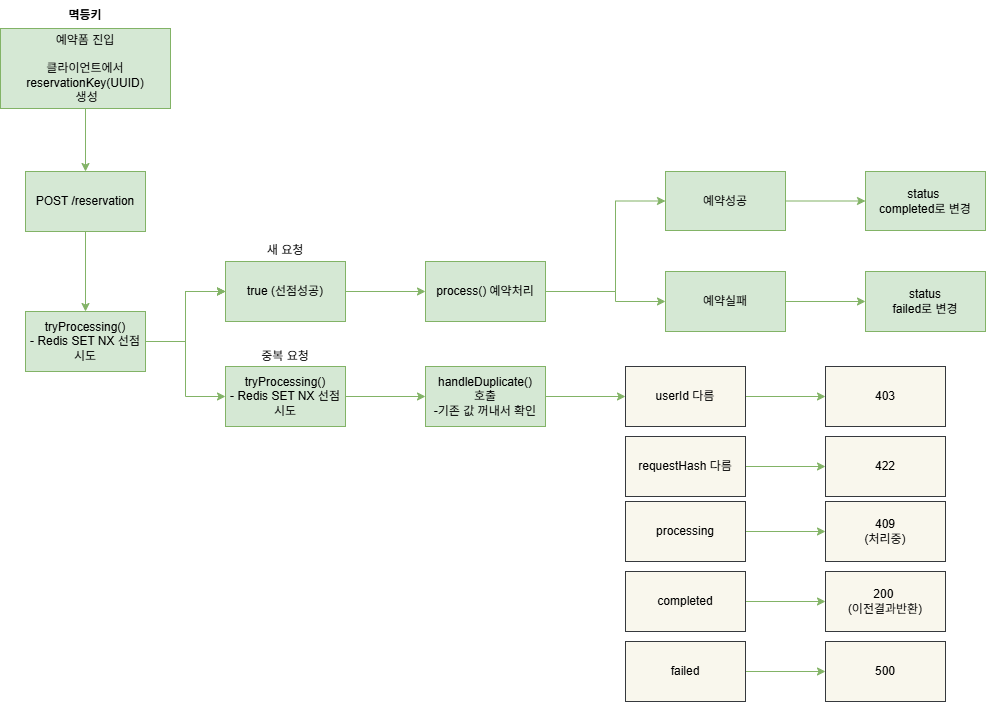

The diagram above was exported from draw.io. Its source (the exported page's mxGraphModel, read from the mxfile embedded in the PNG):
<mxGraphModel dx="1414" dy="829" grid="1" gridSize="10" guides="1" tooltips="1" connect="1" arrows="1" fold="1" page="1" pageScale="1" pageWidth="827" pageHeight="1169" math="0" shadow="0">
  <root>
    <mxCell id="0" />
    <mxCell id="1" parent="0" />
    <mxCell id="DXakkPSL7fAakokZuTbL-1" edge="1" parent="1" source="DXakkPSL7fAakokZuTbL-2" style="edgeStyle=orthogonalEdgeStyle;rounded=0;orthogonalLoop=1;jettySize=auto;html=1;fillColor=#d5e8d4;strokeColor=#82b366;" target="DXakkPSL7fAakokZuTbL-5" value="">
      <mxGeometry relative="1" as="geometry" />
    </mxCell>
    <mxCell id="DXakkPSL7fAakokZuTbL-2" parent="1" style="rounded=0;whiteSpace=wrap;html=1;fillColor=#d5e8d4;strokeColor=#82b366;" value="예약폼 진입&lt;div&gt;&lt;br&gt;&lt;/div&gt;&lt;div&gt;클라이언트에서&lt;br&gt;reservationKey(UUID)&lt;br&gt;&amp;nbsp;생성&lt;/div&gt;" vertex="1">
      <mxGeometry height="80" width="170" x="230" y="238" as="geometry" />
    </mxCell>
    <mxCell id="DXakkPSL7fAakokZuTbL-3" parent="1" style="text;html=1;whiteSpace=wrap;strokeColor=none;fillColor=none;align=center;verticalAlign=middle;rounded=0;fontStyle=1" value="멱등키" vertex="1">
      <mxGeometry height="30" width="60" x="285" y="210" as="geometry" />
    </mxCell>
    <mxCell id="DXakkPSL7fAakokZuTbL-4" edge="1" parent="1" source="DXakkPSL7fAakokZuTbL-5" style="edgeStyle=orthogonalEdgeStyle;rounded=0;orthogonalLoop=1;jettySize=auto;html=1;fillColor=#d5e8d4;strokeColor=#82b366;" target="DXakkPSL7fAakokZuTbL-10" value="">
      <mxGeometry relative="1" as="geometry" />
    </mxCell>
    <mxCell id="DXakkPSL7fAakokZuTbL-5" parent="1" style="rounded=0;whiteSpace=wrap;html=1;fillColor=#d5e8d4;strokeColor=#82b366;" value="POST /reservation" vertex="1">
      <mxGeometry height="60" width="120" x="255" y="381" as="geometry" />
    </mxCell>
    <mxCell id="DXakkPSL7fAakokZuTbL-6" edge="1" parent="1" source="DXakkPSL7fAakokZuTbL-10" style="edgeStyle=orthogonalEdgeStyle;rounded=0;orthogonalLoop=1;jettySize=auto;html=1;fillColor=#d5e8d4;strokeColor=#82b366;" target="DXakkPSL7fAakokZuTbL-12" value="">
      <mxGeometry relative="1" as="geometry" />
    </mxCell>
    <mxCell id="DXakkPSL7fAakokZuTbL-7" edge="1" parent="1" source="DXakkPSL7fAakokZuTbL-10" style="edgeStyle=orthogonalEdgeStyle;rounded=0;orthogonalLoop=1;jettySize=auto;html=1;fillColor=#d5e8d4;strokeColor=#82b366;" target="DXakkPSL7fAakokZuTbL-12" value="">
      <mxGeometry relative="1" as="geometry" />
    </mxCell>
    <mxCell id="DXakkPSL7fAakokZuTbL-8" edge="1" parent="1" source="DXakkPSL7fAakokZuTbL-10" style="edgeStyle=orthogonalEdgeStyle;rounded=0;orthogonalLoop=1;jettySize=auto;html=1;fillColor=#d5e8d4;strokeColor=#82b366;" target="DXakkPSL7fAakokZuTbL-12" value="">
      <mxGeometry relative="1" as="geometry" />
    </mxCell>
    <mxCell id="DXakkPSL7fAakokZuTbL-9" edge="1" parent="1" source="DXakkPSL7fAakokZuTbL-10" style="edgeStyle=orthogonalEdgeStyle;rounded=0;orthogonalLoop=1;jettySize=auto;html=1;fillColor=#d5e8d4;strokeColor=#82b366;" target="DXakkPSL7fAakokZuTbL-17" value="">
      <mxGeometry relative="1" as="geometry" />
    </mxCell>
    <mxCell id="DXakkPSL7fAakokZuTbL-10" parent="1" style="rounded=0;whiteSpace=wrap;html=1;fillColor=#d5e8d4;strokeColor=#82b366;" value="tryProcessing()&lt;div&gt;- Redis SET NX 선점 시도&lt;/div&gt;" vertex="1">
      <mxGeometry height="60" width="120" x="255" y="521" as="geometry" />
    </mxCell>
    <mxCell id="DXakkPSL7fAakokZuTbL-11" edge="1" parent="1" source="DXakkPSL7fAakokZuTbL-12" style="edgeStyle=orthogonalEdgeStyle;rounded=0;orthogonalLoop=1;jettySize=auto;html=1;fillColor=#d5e8d4;strokeColor=#82b366;" target="DXakkPSL7fAakokZuTbL-15" value="">
      <mxGeometry relative="1" as="geometry" />
    </mxCell>
    <mxCell id="DXakkPSL7fAakokZuTbL-12" parent="1" style="rounded=0;whiteSpace=wrap;html=1;fillColor=#d5e8d4;strokeColor=#82b366;" value="true (선점성공)" vertex="1">
      <mxGeometry height="60" width="120" x="455" y="471" as="geometry" />
    </mxCell>
    <mxCell id="DXakkPSL7fAakokZuTbL-13" edge="1" parent="1" source="DXakkPSL7fAakokZuTbL-15" style="edgeStyle=orthogonalEdgeStyle;rounded=0;orthogonalLoop=1;jettySize=auto;html=1;entryX=0;entryY=0.5;entryDx=0;entryDy=0;fillColor=#d5e8d4;strokeColor=#82b366;" target="DXakkPSL7fAakokZuTbL-21" value="">
      <mxGeometry relative="1" as="geometry">
        <Array as="points">
          <mxPoint x="845" y="501" />
          <mxPoint x="845" y="410" />
        </Array>
      </mxGeometry>
    </mxCell>
    <mxCell id="DXakkPSL7fAakokZuTbL-14" edge="1" parent="1" source="DXakkPSL7fAakokZuTbL-15" style="edgeStyle=orthogonalEdgeStyle;rounded=0;orthogonalLoop=1;jettySize=auto;html=1;entryX=0;entryY=0.5;entryDx=0;entryDy=0;fillColor=#d5e8d4;strokeColor=#82b366;" target="DXakkPSL7fAakokZuTbL-23" value="">
      <mxGeometry relative="1" as="geometry">
        <Array as="points">
          <mxPoint x="845" y="501" />
          <mxPoint x="845" y="511" />
        </Array>
      </mxGeometry>
    </mxCell>
    <mxCell id="DXakkPSL7fAakokZuTbL-15" parent="1" style="rounded=0;whiteSpace=wrap;html=1;fillColor=#d5e8d4;strokeColor=#82b366;" value="process() 예약처리" vertex="1">
      <mxGeometry height="60" width="120" x="655" y="471" as="geometry" />
    </mxCell>
    <mxCell id="DXakkPSL7fAakokZuTbL-16" edge="1" parent="1" source="DXakkPSL7fAakokZuTbL-17" style="edgeStyle=orthogonalEdgeStyle;rounded=0;orthogonalLoop=1;jettySize=auto;html=1;fillColor=#d5e8d4;strokeColor=#82b366;" target="DXakkPSL7fAakokZuTbL-27" value="">
      <mxGeometry relative="1" as="geometry" />
    </mxCell>
    <mxCell id="DXakkPSL7fAakokZuTbL-17" parent="1" style="rounded=0;whiteSpace=wrap;html=1;fillColor=#d5e8d4;strokeColor=#82b366;" value="tryProcessing()&lt;div&gt;- Redis SET NX 선점 시도&lt;/div&gt;" vertex="1">
      <mxGeometry height="60" width="120" x="455" y="576" as="geometry" />
    </mxCell>
    <mxCell id="DXakkPSL7fAakokZuTbL-18" parent="1" style="text;html=1;whiteSpace=wrap;strokeColor=none;fillColor=none;align=center;verticalAlign=middle;rounded=0;" value="새 요청" vertex="1">
      <mxGeometry height="30" width="60" x="485" y="445" as="geometry" />
    </mxCell>
    <mxCell id="DXakkPSL7fAakokZuTbL-19" parent="1" style="text;html=1;whiteSpace=wrap;strokeColor=none;fillColor=none;align=center;verticalAlign=middle;rounded=0;" value="중복 요청" vertex="1">
      <mxGeometry height="30" width="60" x="485" y="551" as="geometry" />
    </mxCell>
    <mxCell id="DXakkPSL7fAakokZuTbL-20" edge="1" parent="1" source="DXakkPSL7fAakokZuTbL-21" style="edgeStyle=orthogonalEdgeStyle;rounded=0;orthogonalLoop=1;jettySize=auto;html=1;fillColor=#d5e8d4;strokeColor=#82b366;" target="DXakkPSL7fAakokZuTbL-24" value="">
      <mxGeometry relative="1" as="geometry" />
    </mxCell>
    <mxCell id="DXakkPSL7fAakokZuTbL-21" parent="1" style="rounded=0;whiteSpace=wrap;html=1;fillColor=#d5e8d4;strokeColor=#82b366;" value="예약성공" vertex="1">
      <mxGeometry height="59" width="120" x="895" y="381" as="geometry" />
    </mxCell>
    <mxCell id="DXakkPSL7fAakokZuTbL-22" edge="1" parent="1" source="DXakkPSL7fAakokZuTbL-23" style="edgeStyle=orthogonalEdgeStyle;rounded=0;orthogonalLoop=1;jettySize=auto;html=1;fillColor=#d5e8d4;strokeColor=#82b366;" target="DXakkPSL7fAakokZuTbL-25" value="">
      <mxGeometry relative="1" as="geometry" />
    </mxCell>
    <mxCell id="DXakkPSL7fAakokZuTbL-23" parent="1" style="whiteSpace=wrap;html=1;rounded=0;fillColor=#d5e8d4;strokeColor=#82b366;" value="예약실패" vertex="1">
      <mxGeometry height="60" width="120" x="895" y="481" as="geometry" />
    </mxCell>
    <mxCell id="DXakkPSL7fAakokZuTbL-24" parent="1" style="rounded=0;whiteSpace=wrap;html=1;fillColor=#d5e8d4;strokeColor=#82b366;" value="status&amp;nbsp;&lt;div&gt;completed로 변경&lt;/div&gt;" vertex="1">
      <mxGeometry height="59" width="120" x="1095" y="381" as="geometry" />
    </mxCell>
    <mxCell id="DXakkPSL7fAakokZuTbL-25" parent="1" style="whiteSpace=wrap;html=1;rounded=0;fillColor=#d5e8d4;strokeColor=#82b366;" value="status&lt;div&gt;failed로 변경&lt;/div&gt;" vertex="1">
      <mxGeometry height="60" width="120" x="1095" y="481" as="geometry" />
    </mxCell>
    <mxCell id="DXakkPSL7fAakokZuTbL-26" edge="1" parent="1" source="DXakkPSL7fAakokZuTbL-27" style="edgeStyle=orthogonalEdgeStyle;rounded=0;orthogonalLoop=1;jettySize=auto;html=1;fillColor=#d5e8d4;strokeColor=#82b366;" target="DXakkPSL7fAakokZuTbL-29" value="">
      <mxGeometry relative="1" as="geometry" />
    </mxCell>
    <mxCell id="DXakkPSL7fAakokZuTbL-27" parent="1" style="rounded=0;whiteSpace=wrap;html=1;fillColor=#d5e8d4;strokeColor=#82b366;" value="handleDuplicate()&lt;br&gt;호출&lt;div&gt;-기존 값 꺼내서 확인&lt;/div&gt;" vertex="1">
      <mxGeometry height="60" width="120" x="655" y="576" as="geometry" />
    </mxCell>
    <mxCell id="DXakkPSL7fAakokZuTbL-28" edge="1" parent="1" source="DXakkPSL7fAakokZuTbL-29" style="edgeStyle=orthogonalEdgeStyle;rounded=0;orthogonalLoop=1;jettySize=auto;html=1;fillColor=#d5e8d4;strokeColor=#82b366;" target="DXakkPSL7fAakokZuTbL-30" value="">
      <mxGeometry relative="1" as="geometry" />
    </mxCell>
    <mxCell id="DXakkPSL7fAakokZuTbL-29" parent="1" style="rounded=0;whiteSpace=wrap;html=1;fillColor=#f9f7ed;strokeColor=#36393d;" value="userId 다름" vertex="1">
      <mxGeometry height="60" width="120" x="855" y="576" as="geometry" />
    </mxCell>
    <mxCell id="DXakkPSL7fAakokZuTbL-30" parent="1" style="rounded=0;whiteSpace=wrap;html=1;fillColor=#f9f7ed;strokeColor=#36393d;" value="403" vertex="1">
      <mxGeometry height="60" width="120" x="1055" y="576" as="geometry" />
    </mxCell>
    <mxCell id="DXakkPSL7fAakokZuTbL-31" edge="1" parent="1" source="DXakkPSL7fAakokZuTbL-32" style="edgeStyle=orthogonalEdgeStyle;rounded=0;orthogonalLoop=1;jettySize=auto;html=1;fillColor=#d5e8d4;strokeColor=#82b366;" target="DXakkPSL7fAakokZuTbL-33" value="">
      <mxGeometry relative="1" as="geometry" />
    </mxCell>
    <mxCell id="DXakkPSL7fAakokZuTbL-32" parent="1" style="rounded=0;whiteSpace=wrap;html=1;fillColor=#f9f7ed;strokeColor=#36393d;" value="requestHash 다름" vertex="1">
      <mxGeometry height="60" width="120" x="855" y="646" as="geometry" />
    </mxCell>
    <mxCell id="DXakkPSL7fAakokZuTbL-33" parent="1" style="rounded=0;whiteSpace=wrap;html=1;fillColor=#f9f7ed;strokeColor=#36393d;" value="422" vertex="1">
      <mxGeometry height="60" width="120" x="1055" y="646" as="geometry" />
    </mxCell>
    <mxCell id="DXakkPSL7fAakokZuTbL-34" edge="1" parent="1" source="DXakkPSL7fAakokZuTbL-35" style="edgeStyle=orthogonalEdgeStyle;rounded=0;orthogonalLoop=1;jettySize=auto;html=1;fillColor=#d5e8d4;strokeColor=#82b366;" target="DXakkPSL7fAakokZuTbL-36" value="">
      <mxGeometry relative="1" as="geometry" />
    </mxCell>
    <mxCell id="DXakkPSL7fAakokZuTbL-35" parent="1" style="rounded=0;whiteSpace=wrap;html=1;fillColor=#f9f7ed;strokeColor=#36393d;" value="processing" vertex="1">
      <mxGeometry height="60" width="120" x="855" y="711" as="geometry" />
    </mxCell>
    <mxCell id="DXakkPSL7fAakokZuTbL-36" parent="1" style="rounded=0;whiteSpace=wrap;html=1;fillColor=#f9f7ed;strokeColor=#36393d;" value="409&lt;div&gt;(&lt;span style=&quot;background-color: transparent; color: light-dark(rgb(0, 0, 0), rgb(255, 255, 255));&quot;&gt;처리중)&lt;/span&gt;&lt;/div&gt;" vertex="1">
      <mxGeometry height="60" width="120" x="1055" y="711" as="geometry" />
    </mxCell>
    <mxCell id="DXakkPSL7fAakokZuTbL-37" edge="1" parent="1" source="DXakkPSL7fAakokZuTbL-38" style="edgeStyle=orthogonalEdgeStyle;rounded=0;orthogonalLoop=1;jettySize=auto;html=1;fillColor=#d5e8d4;strokeColor=#82b366;" target="DXakkPSL7fAakokZuTbL-39" value="">
      <mxGeometry relative="1" as="geometry" />
    </mxCell>
    <mxCell id="DXakkPSL7fAakokZuTbL-38" parent="1" style="rounded=0;whiteSpace=wrap;html=1;fillColor=#f9f7ed;strokeColor=#36393d;" value="completed" vertex="1">
      <mxGeometry height="60" width="120" x="855" y="781" as="geometry" />
    </mxCell>
    <mxCell id="DXakkPSL7fAakokZuTbL-39" parent="1" style="rounded=0;whiteSpace=wrap;html=1;fillColor=#f9f7ed;strokeColor=#36393d;" value="200&amp;nbsp;&lt;div&gt;(이전결과반환)&lt;/div&gt;" vertex="1">
      <mxGeometry height="60" width="120" x="1055" y="781" as="geometry" />
    </mxCell>
    <mxCell id="DXakkPSL7fAakokZuTbL-40" edge="1" parent="1" source="DXakkPSL7fAakokZuTbL-41" style="edgeStyle=orthogonalEdgeStyle;rounded=0;orthogonalLoop=1;jettySize=auto;html=1;fillColor=#d5e8d4;strokeColor=#82b366;" target="DXakkPSL7fAakokZuTbL-42" value="">
      <mxGeometry relative="1" as="geometry" />
    </mxCell>
    <mxCell id="DXakkPSL7fAakokZuTbL-41" parent="1" style="rounded=0;whiteSpace=wrap;html=1;fillColor=#f9f7ed;strokeColor=#36393d;" value="failed" vertex="1">
      <mxGeometry height="60" width="120" x="855" y="851" as="geometry" />
    </mxCell>
    <mxCell id="DXakkPSL7fAakokZuTbL-42" parent="1" style="rounded=0;whiteSpace=wrap;html=1;fillColor=#f9f7ed;strokeColor=#36393d;" value="500" vertex="1">
      <mxGeometry height="60" width="120" x="1055" y="851" as="geometry" />
    </mxCell>
  </root>
</mxGraphModel>